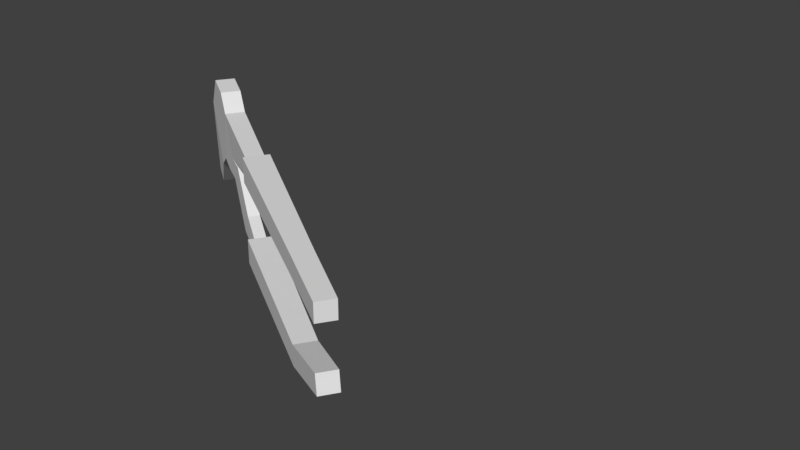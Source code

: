 # Source: Pliers.blend  (saved by Blender 2.78.0; exported with 4.5.12 LTS)
import bpy
from mathutils import Matrix  # noqa: F401  (used for matrix-valued properties, if any)

bpy.ops.wm.read_factory_settings(use_empty=True)
scene = bpy.context.scene
scene.name = 'Scene'

# ---- collections
col_collection_1 = bpy.data.collections.new('Collection 1'); scene.collection.children.link(col_collection_1)

# ---- materials (node trees are filled in below, after node groups)
mat_none = bpy.data.materials.new('None')
mat_none.alpha_threshold = 0.0
mat_none.use_transparent_shadow = False
mat_none.specular_color = (0.8, 0.8, 0.8)
mat_none.roughness = 0.5
mat_none.specular_intensity = 1.0

# ---- material node trees

# ---- world
world_world = bpy.data.worlds.new('World'); scene.world = world_world
world_world.color = (0.05088, 0.05088, 0.05088)
world_world.use_sun_shadow = False
world_world.sun_shadow_jitter_overblur = 0.0
world_world.cycles.sampling_method = 'MANUAL'

# ---- meshes
me_cube_001 = bpy.data.meshes.new('Cube.001')
me_cube_001.from_pydata([(-0.002255, -0.007501, 0.009892), (-0.00458, 0.05375, 0.008937), (0.003758, 0.05393, 0.008937), (0.004153, -0.007359, 0.009891), (0.003758, 0.05393, 0.01722), (0.004153, -0.00736, 0.01626), (-0.00458, 0.05375, 0.01722), (-0.002255, -0.007502, 0.01626), (-0.002495, -0.007505, -0.01795), (0.004393, -0.007352, -0.01795), (0.00456, -0.03322, -0.01017), (-0.001514, -0.03336, -0.01017), (0.002483, 0.0539, 0.01574), (0.002483, 0.0539, 0.01041), (0.001828, 0.08341, 0.004406), (0.001994, 0.09146, 0.01715), (-0.00458, 0.05375, -0.01867), (0.003758, 0.05393, -0.01867), (0.003758, 0.05393, -0.01038), (0.004393, -0.007353, -0.01111), (-0.00458, 0.05375, -0.01038), (-0.002495, -0.007506, -0.01111), (0.00453, -0.03187, -0.004284), (-0.003345, 0.05378, 0.01041), (-0.003345, 0.05378, 0.01574), (-0.004531, 0.09131, 0.01715), (-0.004, 0.08328, 0.004406), (-0.002315, 0.0538, -0.01719), (0.001492, 0.05388, -0.01719), (0.001492, 0.05388, -0.01186), (-0.002315, 0.0538, -0.01186), (-0.00468, 0.09806, 0.02214), (0.001844, 0.0982, 0.02214), (0.001596, 0.1094, 0.02268), (-0.004929, 0.1093, 0.02268), (-0.003077, 0.08816, -0.004707), (-0.00291, 0.08061, 0.002497), (-0.004171, 0.09097, -0.00259), (0.001236, 0.06541, -0.008322), (-0.002571, 0.06533, -0.008322), (-0.002721, 0.07211, -0.0167), (0.001086, 0.07219, -0.0167), (0.0008974, 0.08069, 0.002497), (0.0007297, 0.08824, -0.004707), (0.001658, 0.0911, -0.00259), (0.001383, 0.119, 0.01162), (-0.005141, 0.1188, 0.01162), (0.0001662, 0.1235, -0.01589), (-0.003857, 0.1234, -0.01589), (0.0002979, 0.1176, -0.01819), (-0.003725, 0.1175, -0.01819), (0.001709, 0.1043, -0.005779), (-0.004815, 0.1041, -0.005779), (0.001874, 0.09685, -0.0007884), (-0.004651, 0.09671, -0.0007883), (0.004494, -0.03255, 0.01011), (0.004494, -0.03255, 0.01604), (-0.001478, -0.03268, 0.01604), (-0.001478, -0.03268, 0.01011), (-0.001544, -0.032, -0.004284)], [], [(0, 1, 2, 3), (3, 2, 4, 5), (5, 4, 6, 7), (7, 6, 1, 0), (8, 9, 10, 11), (12, 13, 14, 15), (8, 16, 17, 9), (9, 17, 18, 19), (19, 18, 20, 21), (21, 20, 16, 8), (9, 19, 22, 10), (23, 24, 25, 26), (23, 13, 2, 1), (13, 12, 4, 2), (12, 24, 6, 4), (24, 23, 1, 6), (27, 28, 17, 16), (28, 29, 18, 17), (29, 30, 20, 18), (30, 27, 16, 20), (31, 32, 33, 34), (35, 36, 26, 37), (30, 29, 38, 39), (28, 27, 40, 41), (24, 12, 15, 25), (13, 23, 26, 14), (27, 30, 39, 40), (29, 28, 41, 38), (25, 15, 32, 31), (42, 43, 44, 14), (36, 42, 14, 26), (43, 35, 37, 44), (34, 33, 45, 46), (46, 45, 47, 48), (48, 47, 49, 50), (50, 49, 51, 52), (52, 51, 53, 54), (37, 54, 53, 44), (25, 54, 37, 26), (15, 14, 44, 53), (45, 51, 49, 47), (48, 50, 52, 46), (46, 52, 54, 34), (33, 53, 51, 45), (15, 53, 33, 32), (25, 31, 34, 54), (41, 40, 35, 43), (39, 38, 42, 36), (38, 41, 43, 42), (40, 39, 36, 35), (55, 56, 57, 58), (10, 22, 59, 11), (7, 0, 58, 57), (19, 21, 59, 22), (3, 5, 56, 55), (21, 8, 11, 59), (0, 3, 55, 58), (5, 7, 57, 56)])
_uv = me_cube_001.uv_layers.new(name='UVMap')
_uv.uv.foreach_set('vector', [0.8719, 0.3092, 0.8638, 0.9624, 0.8638, 0.9624, 0.8719, 0.3092, 0.8719, 0.3092, 0.8638, 0.9624, 0.9521, 0.9624, 0.944, 0.3092, 0.944, 0.3092, 0.9521, 0.9624, 0.9521, 0.9624, 0.944, 0.3092, 0.944, 0.3092, 0.9521, 0.9624, 0.8638, 0.9624, 0.8719, 0.3092, 0.8711, 0.3092, 0.8711, 0.3092, 0.8765, 0.04068, 0.8765, 0.04068, 0.5103, 0.05104, 0.4405, 0.05104, 0.3618, 0.4374, 0.5287, 0.5427, 0.8711, 0.3092, 0.8634, 0.9624, 0.8634, 0.9624, 0.8711, 0.3092, 0.8711, 0.3092, 0.8634, 0.9624, 0.9517, 0.9624, 0.944, 0.3092, 0.944, 0.3092, 0.9517, 0.9624, 0.9517, 0.9624, 0.944, 0.3092, 0.944, 0.3092, 0.9517, 0.9624, 0.8634, 0.9624, 0.8711, 0.3092, 0.8711, 0.3092, 0.944, 0.3092, 0.9395, 0.04081, 0.8765, 0.04068, 0.4405, 0.05104, 0.5103, 0.05104, 0.5287, 0.5427, 0.3618, 0.4374, 0.8796, 0.9791, 0.8796, 0.9791, 0.8638, 0.9624, 0.8638, 0.9624, 0.8796, 0.9791, 0.9364, 0.9791, 0.9521, 0.9624, 0.8638, 0.9624, 0.9364, 0.9791, 0.9364, 0.9791, 0.9521, 0.9624, 0.9521, 0.9624, 0.9364, 0.9791, 0.8796, 0.9791, 0.8638, 0.9624, 0.9521, 0.9624, 0.8792, 0.9791, 0.8792, 0.9791, 0.8634, 0.9624, 0.8634, 0.9624, 0.8792, 0.9791, 0.936, 0.9791, 0.9517, 0.9624, 0.8634, 0.9624, 0.936, 0.9791, 0.936, 0.9791, 0.9517, 0.9624, 0.9517, 0.9624, 0.936, 0.9791, 0.8792, 0.9791, 0.8634, 0.9624, 0.9517, 0.9624, 0.594, 0.631, 0.594, 0.631, 0.6011, 0.7776, 0.6011, 0.7776, 0.2425, 0.5009, 0.3368, 0.4021, 0.3618, 0.4374, 0.2702, 0.538, 0.1489, 0.05104, 0.1489, 0.05104, 0.1952, 0.202, 0.1952, 0.202, 0.07912, 0.05104, 0.07912, 0.05104, 0.08546, 0.2907, 0.08546, 0.2907, 0.5103, 0.05104, 0.5103, 0.05104, 0.5287, 0.5427, 0.5287, 0.5427, 0.4405, 0.05104, 0.4405, 0.05104, 0.3618, 0.4374, 0.3618, 0.4374, 0.07912, 0.05104, 0.1489, 0.05104, 0.1952, 0.202, 0.08546, 0.2907, 0.1489, 0.05104, 0.07912, 0.05104, 0.08546, 0.2907, 0.1952, 0.202, 0.5287, 0.5427, 0.5287, 0.5427, 0.594, 0.631, 0.594, 0.631, 0.3368, 0.4021, 0.2425, 0.5009, 0.2702, 0.538, 0.3618, 0.4374, 0.3368, 0.4021, 0.3368, 0.4021, 0.3618, 0.4374, 0.3618, 0.4374, 0.2425, 0.5009, 0.2425, 0.5009, 0.2702, 0.538, 0.2702, 0.538, 0.6011, 0.7776, 0.6011, 0.7776, 0.4563, 0.903, 0.4563, 0.903, 0.4563, 0.903, 0.4563, 0.903, 0.09602, 0.963, 0.09602, 0.963, 0.09602, 0.963, 0.09602, 0.963, 0.06599, 0.8853, 0.06599, 0.8853, 0.06599, 0.8853, 0.06599, 0.8853, 0.2285, 0.7105, 0.2285, 0.7105, 0.2285, 0.7105, 0.2285, 0.7105, 0.2938, 0.6134, 0.2938, 0.6134, 0.2702, 0.538, 0.2938, 0.6134, 0.2938, 0.6134, 0.2702, 0.538, 0.5287, 0.5427, 0.2938, 0.6134, 0.2702, 0.538, 0.3618, 0.4374, 0.5287, 0.5427, 0.3618, 0.4374, 0.2702, 0.538, 0.2938, 0.6134, 0.4563, 0.903, 0.2285, 0.7105, 0.06599, 0.8853, 0.09602, 0.963, 0.09602, 0.963, 0.06599, 0.8853, 0.2285, 0.7105, 0.4563, 0.903, 0.4563, 0.903, 0.2285, 0.7105, 0.2938, 0.6134, 0.6011, 0.7776, 0.6011, 0.7776, 0.2938, 0.6134, 0.2285, 0.7105, 0.4563, 0.903, 0.5287, 0.5427, 0.2938, 0.6134, 0.6011, 0.7776, 0.594, 0.631, 0.5287, 0.5427, 0.594, 0.631, 0.6011, 0.7776, 0.2938, 0.6134, 0.08546, 0.2907, 0.08546, 0.2907, 0.2425, 0.5009, 0.2425, 0.5009, 0.1952, 0.202, 0.1952, 0.202, 0.3368, 0.4021, 0.3368, 0.4021, 0.1952, 0.202, 0.08546, 0.2907, 0.2425, 0.5009, 0.3368, 0.4021, 0.08546, 0.2907, 0.1952, 0.202, 0.3368, 0.4021, 0.2425, 0.5009, 0.8763, 0.04074, 0.9396, 0.04074, 0.9396, 0.04074, 0.8763, 0.04074, 0.8765, 0.04068, 0.9395, 0.04081, 0.9395, 0.04081, 0.8765, 0.04068, 0.944, 0.3092, 0.8719, 0.3092, 0.8763, 0.04074, 0.9396, 0.04074, 0.944, 0.3092, 0.944, 0.3092, 0.9395, 0.04081, 0.9395, 0.04081, 0.8719, 0.3092, 0.944, 0.3092, 0.9396, 0.04074, 0.8763, 0.04074, 0.944, 0.3092, 0.8711, 0.3092, 0.8765, 0.04068, 0.9395, 0.04081, 0.8719, 0.3092, 0.8719, 0.3092, 0.8763, 0.04074, 0.8763, 0.04074, 0.944, 0.3092, 0.944, 0.3092, 0.9396, 0.04074, 0.9396, 0.04074])
me_cube_001.materials.append(mat_none)
me_cube_001.use_remesh_preserve_volume = False
me_cube_001.use_remesh_preserve_attributes = False
me_cube_001.use_mirror_vertex_groups = False
me_cube_001.update()
me_cube_001.normals_split_custom_set([tuple(v) for v in zip(*[iter([0.0003345, -0.01557, -0.9999, 0.0003345, -0.01557, -0.9999, 0.0003345, -0.01557, -0.9999, 0.0003345, -0.01557, -0.9999, 1.0, 0.00645, -1.208e-05, 1.0, 0.00645, -1.208e-05, 1.0, 0.00645, -1.208e-05, 1.0, 0.00645, -1.208e-05, 0.0003587, -0.01567, 0.9999, 0.0003587, -0.01567, 0.9999, 0.0003587, -0.01567, 0.9999, 0.0003587, -0.01567, 0.9999, -0.9993, -0.03793, 1.018e-05, -0.9993, -0.03793, 1.018e-05, -0.9993, -0.03793, 1.018e-05, -0.9993, -0.03793, 1.018e-05, 0.006385, -0.2881, -0.9576, 0.006385, -0.2881, -0.9576, 0.006385, -0.2881, -0.9576, 0.006385, -0.2881, -0.9576, 0.9997, 0.01595, -0.01626, 0.9997, 0.01595, -0.01626, 0.9997, 0.01595, -0.01626, 0.9997, 0.01595, -0.01626, 0.0002479, -0.01169, -0.9999, 0.0002479, -0.01169, -0.9999, 0.0002479, -0.01169, -0.9999, 0.0002479, -0.01169, -0.9999, 0.9999, 0.01036, -1.183e-05, 0.9999, 0.01036, -1.183e-05, 0.9999, 0.01036, -1.183e-05, 0.9999, 0.01036, -1.183e-05, 0.000273, -0.0118, 0.9999, 0.000273, -0.0118, 0.9999, 0.000273, -0.0118, 0.9999, 0.000273, -0.0118, 0.9999, -0.9994, -0.03402, 1.043e-05, -0.9994, -0.03402, 1.043e-05, -0.9994, -0.03402, 1.043e-05, -0.9994, -0.03402, 1.043e-05, 1.0, 0.006522, 0.001654, 1.0, 0.006522, 0.001654, 1.0, 0.006522, 0.001654, 1.0, 0.006522, 0.001654, -0.9995, -0.02857, -0.01662, -0.9995, -0.02857, -0.01662, -0.9995, -0.02857, -0.01662, -0.9995, -0.02857, -0.01662, -0.02219, 0.9998, 5.562e-05, -0.02219, 0.9998, 5.562e-05, -0.02219, 0.9998, 5.562e-05, -0.02219, 0.9998, 5.562e-05, -0.02219, 0.9998, 5.977e-05, -0.02219, 0.9998, 5.977e-05, -0.02219, 0.9998, 5.977e-05, -0.02219, 0.9998, 5.977e-05, -0.02219, 0.9998, 5.84e-05, -0.02219, 0.9998, 5.84e-05, -0.02219, 0.9998, 5.84e-05, -0.02219, 0.9998, 5.84e-05, -0.02219, 0.9998, 5.956e-05, -0.02219, 0.9998, 5.956e-05, -0.02219, 0.9998, 5.956e-05, -0.02219, 0.9998, 5.956e-05, -0.02219, 0.9998, 5.839e-05, -0.02219, 0.9998, 5.839e-05, -0.02219, 0.9998, 5.839e-05, -0.02219, 0.9998, 5.839e-05, -0.02219, 0.9998, 5.985e-05, -0.02219, 0.9998, 5.985e-05, -0.02219, 0.9998, 5.985e-05, -0.02219, 0.9998, 5.985e-05, -0.02219, 0.9998, 5.835e-05, -0.02219, 0.9998, 5.835e-05, -0.02219, 0.9998, 5.835e-05, -0.02219, 0.9998, 5.835e-05, -0.02219, 0.9998, 5.887e-05, -0.02219, 0.9998, 5.887e-05, -0.02219, 0.9998, 5.887e-05, -0.02219, 0.9998, 5.887e-05, 0.001079, -0.04813, 0.9988, 0.001079, -0.04813, 0.9988, 0.001079, -0.04813, 0.9988, 0.001079, -0.04813, 0.9988, -0.9513, -0.2213, -0.2148, -0.9513, -0.2213, -0.2148, -0.9513, -0.2213, -0.2148, -0.9513, -0.2213, -0.2148, 0.006525, -0.2934, 0.956, 0.006525, -0.2934, 0.956, 0.006525, -0.2934, 0.956, 0.006525, -0.2934, 0.956, -0.0005998, 0.02653, -0.9996, -0.0005998, 0.02653, -0.9996, -0.0005998, 0.02653, -0.9996, -0.0005998, 0.02653, -0.9996, 0.0008439, -0.03751, 0.9993, 0.0008439, -0.03751, 0.9993, 0.0008439, -0.03751, 0.9993, 0.0008439, -0.03751, 0.9993, 0.004416, -0.1994, -0.9799, 0.004416, -0.1994, -0.9799, 0.004416, -0.1994, -0.9799, 0.004416, -0.1994, -0.9799, -0.9998, -0.02219, 1.11e-05, -0.9998, -0.02219, 1.11e-05, -0.9998, -0.02219, 1.11e-05, -0.9998, -0.02219, 1.11e-05, 0.9998, 0.02219, -1.114e-05, 0.9998, 0.02219, -1.114e-05, 0.9998, 0.02219, -1.114e-05, 0.9998, 0.02219, -1.114e-05, 0.01321, -0.5947, 0.8038, 0.01321, -0.5947, 0.8038, 0.01321, -0.5947, 0.8038, 0.01321, -0.5947, 0.8038, 0.9631, -0.1716, -0.2071, 0.9631, -0.1716, -0.2071, 0.9631, -0.1716, -0.2071, 0.9631, -0.1716, -0.2071, 0.01283, -0.5776, 0.8162, 0.01283, -0.5776, 0.8162, 0.01283, -0.5776, 0.8162, 0.01283, -0.5776, 0.8162, -0.01329, 0.5985, -0.801, -0.01329, 0.5985, -0.801, -0.01329, 0.5985, -0.801, -0.01329, 0.5985, -0.801, -0.01677, 0.7558, 0.6546, -0.01677, 0.7558, 0.6546, -0.01677, 0.7558, 0.6546, -0.01677, 0.7558, 0.6546, -0.02189, 0.9861, 0.1644, -0.02189, 0.9861, 0.1644, -0.02189, 0.9861, 0.1644, -0.02189, 0.9861, 0.1644, -0.00801, 0.3604, -0.9328, -0.00801, 0.3604, -0.9328, -0.00801, 0.3604, -0.9328, -0.00801, 0.3604, -0.9328, 0.0151, -0.6805, -0.7326, 0.0151, -0.6805, -0.7326, 0.0151, -0.6805, -0.7326, 0.0151, -0.6805, -0.7326, 0.01238, -0.558, -0.8298, 0.01238, -0.558, -0.8298, 0.01238, -0.558, -0.8298, 0.01238, -0.558, -0.8298, -0.006642, 0.2987, -0.9543, -0.006642, 0.2987, -0.9543, -0.006642, 0.2987, -0.9543, -0.006642, 0.2987, -0.9543, -0.9983, -0.055, -0.01721, -0.9983, -0.055, -0.01721, -0.9983, -0.055, -0.01721, -0.9983, -0.055, -0.01721, 0.9998, -0.009896, -0.01685, 0.9998, -0.009896, -0.01685, 0.9998, -0.009896, -0.01685, 0.9998, -0.009896, -0.01685, 0.9975, 0.0594, -0.03904, 0.9975, 0.0594, -0.03904, 0.9975, 0.0594, -0.03904, 0.9975, 0.0594, -0.03904, -0.9985, 0.02415, -0.0485, -0.9985, 0.02415, -0.0485, -0.9985, 0.02415, -0.0485, -0.9985, 0.02415, -0.0485, -0.9998, -0.02219, 1.114e-05, -0.9998, -0.02219, 1.114e-05, -0.9998, -0.02219, 1.114e-05, -0.9998, -0.02219, 1.114e-05, 0.9998, 0.02219, -1.114e-05, 0.9998, 0.02219, -1.114e-05, 0.9998, 0.02219, -1.114e-05, 0.9998, 0.02219, -1.114e-05, 0.9998, 0.02219, -1.115e-05, 0.9998, 0.02219, -1.115e-05, 0.9998, 0.02219, -1.115e-05, 0.9998, 0.02219, -1.115e-05, -0.9998, -0.02219, 1.113e-05, -0.9998, -0.02219, 1.113e-05, -0.9998, -0.02219, 1.113e-05, -0.9998, -0.02219, 1.113e-05, -0.01329, 0.5984, -0.8011, -0.01329, 0.5984, -0.8011, -0.01329, 0.5984, -0.8011, -0.01329, 0.5984, -0.8011, 0.01283, -0.5776, 0.8162, 0.01283, -0.5776, 0.8162, 0.01283, -0.5776, 0.8162, 0.01283, -0.5776, 0.8162, 0.9998, 0.02219, -1.114e-05, 0.9998, 0.02219, -1.114e-05, 0.9998, 0.02219, -1.114e-05, 0.9998, 0.02219, -1.114e-05, -0.9998, -0.02219, 1.115e-05, -0.9998, -0.02219, 1.115e-05, -0.9998, -0.02219, 1.115e-05, -0.9998, -0.02219, 1.115e-05, 0.02219, -0.9998, -5.902e-05, 0.02219, -0.9998, -5.902e-05, 0.02219, -0.9998, -5.902e-05, 0.02219, -0.9998, -5.902e-05, 0.02163, -0.9744, 0.2238, 0.02163, -0.9744, 0.2238, 0.02163, -0.9744, 0.2238, 0.02163, -0.9744, 0.2238, -0.9995, -0.03084, 1.061e-05, -0.9995, -0.03084, 1.061e-05, -0.9995, -0.03084, 1.061e-05, -0.9995, -0.03084, 1.061e-05, -0.00594, 0.2681, 0.9634, -0.00594, 0.2681, 0.9634, -0.00594, 0.2681, 0.9634, -0.00594, 0.2681, 0.9634, 0.9999, 0.01354, -1.165e-05, 0.9999, 0.01354, -1.165e-05, 0.9999, 0.01354, -1.165e-05, 0.9999, 0.01354, -1.165e-05, -0.9993, -0.03786, 0.001677, -0.9993, -0.03786, 0.001677, -0.9993, -0.03786, 0.001677, -0.9993, -0.03786, 0.001677, 0.0001787, -0.008553, -1.0, 0.0001787, -0.008553, -1.0, 0.0001787, -0.008553, -1.0, 0.0001787, -0.008553, -1.0, 0.0002039, -0.008671, 1.0, 0.0002039, -0.008671, 1.0, 0.0002039, -0.008671, 1.0, 0.0002039, -0.008671, 1.0])] * 3)])

# ---- objects
ob_cube_001 = bpy.data.objects.new('Cube.001', me_cube_001)

# ---- transforms, parenting, visibility, modifiers, constraints
ob_cube_001.location = (-4.517e-11, -1.863e-09, -1.137e-13)
ob_cube_001.rotation_euler = (0.0, 1.571, 0.0)
ob_cube_001.delta_rotation_euler = (4.161e+05, -516.8, -1.363)
ob_cube_001.lineart.crease_threshold = 0.0

# ---- collection membership
col_collection_1.objects.link(ob_cube_001)

# ---- scene / render settings (as saved in the file)
scene.frame_start = 1; scene.frame_end = 250; scene.frame_set(1)
scene.render.engine = 'BLENDER_EEVEE_NEXT'
scene.render.resolution_percentage = 50
scene.render.dither_intensity = 0.0
scene.cycles.use_denoising = False
scene.cycles.samples = 128
scene.cycles.sampling_pattern = 'TABULATED_SOBOL'
scene.cycles.light_sampling_threshold = 0.0
scene.cycles.use_adaptive_sampling = False
scene.cycles.use_light_tree = False
scene.cycles.blur_glossy = 0.0
scene.cycles.sample_clamp_indirect = 0.0
scene.view_settings.view_transform = 'Standard'
bpy.context.view_layer.update()

# ---- added for rendering (the .blend has no active camera and no usable light): camera, sun
cam_auto = bpy.data.cameras.new('AutoCamera')
cam_auto.lens = 50.0
cam_auto.sensor_width = 36.0
cam_auto.clip_end = 1000.0
ob_auto_camera = bpy.data.objects.new('AutoCamera', cam_auto)
scene.collection.objects.link(ob_auto_camera)
ob_auto_camera.location = (0.183754, -0.176984, 0.150047)
ob_auto_camera.rotation_euler = (1.09748, -7.21219e-08, 0.694738)
scene.camera = ob_auto_camera
light_auto_sun = bpy.data.lights.new('AutoSun', 'SUN')
light_auto_sun.energy = 3.0
light_auto_sun.angle = 0.0523599
ob_auto_sun = bpy.data.objects.new('AutoSun', light_auto_sun)
scene.collection.objects.link(ob_auto_sun)
ob_auto_sun.rotation_euler = (0.872665, 0.174533, 0.523599)
bpy.context.view_layer.update()
